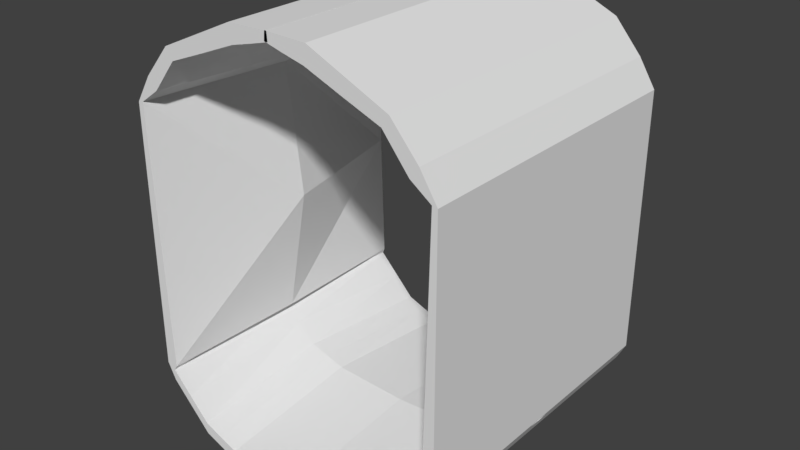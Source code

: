 # Source: floor.blend  (saved by Blender 2.77.0; exported with 4.5.12 LTS)
import bpy
from mathutils import Matrix  # noqa: F401  (used for matrix-valued properties, if any)

bpy.ops.wm.read_factory_settings(use_empty=True)
scene = bpy.context.scene
scene.name = 'Scene'

# ---- collections
col_collection_1 = bpy.data.collections.new('Collection 1'); scene.collection.children.link(col_collection_1)

# ---- materials (node trees are filled in below, after node groups)
mat_material = bpy.data.materials.new('Material')
mat_material.alpha_threshold = 0.0
mat_material.use_transparent_shadow = False
mat_material.roughness = 0.5
mat_material.line_color = (0.0, 0.0, 0.0, 1.0)

# ---- material node trees

# ---- world
world_world = bpy.data.worlds.new('World'); scene.world = world_world
world_world.color = (0.05088, 0.05088, 0.05088)
world_world.use_sun_shadow = False
world_world.sun_shadow_jitter_overblur = 0.0
world_world.cycles.sampling_method = 'MANUAL'

# ---- meshes
me_cube = bpy.data.meshes.new('Cube')
me_cube.from_pydata([(1.995, 4.094, 0.4277), (1.995, -4.094, 0.4277), (-0.004706, -4.094, 0.3063), (-0.004706, 4.094, 0.3063), (1.995, 4.094, 0.1222), (1.995, -4.094, 0.1222), (-0.004706, -4.094, 0.0008363), (-0.004706, 4.094, 0.0008363), (2.982, 4.094, 0.8147), (2.982, -4.094, 0.8147), (2.982, 4.094, 0.5093), (2.982, -4.094, 0.5093), (4.087, 4.094, 1.975), (4.087, -4.094, 1.975), (4.087, 4.094, 1.669), (4.087, -4.094, 1.669), (4.317, 4.094, 9.223), (4.317, -4.094, 9.223), (4.317, 4.094, 2.12), (4.317, -4.094, 2.12), (4.031, 4.094, 2.116), (3.993, -4.094, 2.116), (4.215, 4.094, 9.247), (4.175, -4.094, 9.247), (-1.995, 4.094, 0.4277), (-1.995, -4.094, 0.4277), (0.004706, -4.094, 0.3063), (0.004706, 4.094, 0.3063), (-1.995, 4.094, 0.1222), (-1.995, -4.094, 0.1222), (0.004706, -4.094, 0.0008363), (0.004706, 4.094, 0.0008363), (-2.982, 4.094, 0.8147), (-2.982, -4.094, 0.8147), (-2.982, 4.094, 0.5093), (-2.982, -4.094, 0.5093), (-4.087, 4.094, 1.975), (-4.087, -4.094, 1.975), (-4.087, 4.094, 1.669), (-4.087, -4.094, 1.669), (-4.317, 4.094, 9.223), (-4.317, -4.094, 9.223), (-4.317, 4.094, 2.12), (-4.317, -4.094, 2.12), (-4.031, 4.094, 2.116), (-3.993, -4.094, 2.116), (-4.215, 4.094, 9.247), (-4.175, -4.094, 9.247), (3.871, 4.094, 9.937), (3.871, -4.094, 9.937), (3.639, 4.094, 9.631), (3.639, -4.094, 9.631), (-3.871, 4.094, 9.937), (-3.871, -4.094, 9.937), (-3.639, 4.094, 9.631), (-3.639, -4.094, 9.631), (3.153, 4.094, 10.77), (3.153, -4.094, 10.77), (2.964, 4.094, 10.47), (2.964, -4.094, 10.47), (-3.153, 4.094, 10.77), (-3.153, -4.094, 10.77), (-2.964, 4.094, 10.47), (-2.964, -4.094, 10.47), (1.067, 4.094, 11.71), (1.067, -4.094, 11.71), (1.003, 4.094, 11.24), (1.003, -4.094, 11.24), (-1.067, 4.094, 11.71), (-1.067, -4.094, 11.71), (-1.003, 4.094, 11.24), (-1.003, -4.094, 11.24), (-0.04213, 4.094, 11.74), (-0.04213, -4.094, 11.74), (-0.06294, 4.094, 11.51), (-0.06294, -4.094, 11.51), (0.0165, 4.094, 11.74), (0.0165, -4.094, 11.74), (0.03732, 4.094, 11.51), (0.03732, -4.094, 11.51), (3.922, -9.537e-07, 2.116), (3.72, -9.537e-07, 9.247), (4.123, 4.094, 5.682), (4.084, -4.094, 5.682), (-3.922, -9.537e-07, 2.116), (-3.72, -9.537e-07, 9.247), (-4.123, 4.094, 5.682), (-4.084, -4.094, 5.682), (-3.265, -9.537e-07, 5.682), (3.265, -4.768e-07, 5.682), (2.102, 1.339e-06, 0.7749), (0.9953, 4.094, 0.367), (0.9953, -4.094, 0.367), (-0.004958, 2.138e-06, 0.6732), (3.142, 5.404e-07, 1.099), (2.489, -4.094, 0.6212), (2.489, 4.094, 0.6212), (4.306, -6.581e-07, 2.071), (3.535, 4.094, 1.395), (3.535, -4.094, 1.395), (-2.102, 1.339e-06, 0.7749), (-0.9953, 4.094, 0.367), (-0.9953, -4.094, 0.367), (0.004958, 2.138e-06, 0.6732), (-3.142, 5.404e-07, 1.099), (-2.489, -4.094, 0.6212), (-2.489, 4.094, 0.6212), (-4.306, -6.581e-07, 2.071), (-3.535, 4.094, 1.395), (-3.535, -4.094, 1.395), (-3.724, -5.883e-08, 1.585), (-2.622, 9.399e-07, 0.937), (-1.049, 1.739e-06, 0.724), (3.724, 1.409e-07, 1.585), (2.622, 9.399e-07, 0.937), (1.049, 1.739e-06, 0.724), (3.948, -2.047, 9.247), (-3.948, -2.047, 9.247), (3.295, -9.537e-07, 9.56), (-3.296, -9.537e-07, 9.56), (-3.927, 4.094, 9.439), (3.927, 4.094, 9.439), (-3.907, -4.094, 9.439), (3.907, -4.094, 9.439), (2.685, -9.537e-07, 10.39), (-2.685, -9.537e-07, 10.39), (-3.301, -4.094, 10.05), (3.301, -4.094, 10.05), (-3.301, 4.094, 10.05), (3.301, 4.094, 10.05), (0.9084, -9.537e-07, 11.17), (-0.9089, -9.537e-07, 11.17), (1.984, 4.094, 10.85), (1.984, -4.094, 10.85), (-1.984, -4.094, 10.85), (-1.984, 4.094, 10.85), (-0.05727, -9.537e-07, 11.44), (0.03354, -9.537e-07, 11.44), (-0.483, 4.094, 11.37), (-0.483, -4.094, 11.37), (0.4702, 4.094, 11.37), (0.4702, -4.094, 11.37), (3.968, 2.047, 9.247), (-3.968, 2.047, 9.247), (0.4256, -9.537e-07, 11.3), (-1.797, -9.537e-07, 10.78), (-0.4377, -9.537e-07, 11.3), (2.99, -9.537e-07, 9.977), (-2.99, -9.537e-07, 9.977), (1.796, -9.537e-07, 10.78)], [], [(115, 93, 2, 92), (4, 5, 6, 7), (4, 10, 11, 5), (1, 92, 2, 6, 5), (2, 93, 3, 7, 6), (4, 7, 3, 91, 0), (10, 14, 15, 11), (5, 11, 9, 95, 1), (0, 96, 8, 10, 4), (114, 94, 8, 96), (12, 16, 18, 14), (8, 98, 12, 14, 10), (11, 15, 13, 99, 9), (113, 97, 12, 98), (16, 17, 19, 18), (15, 19, 17, 13), (16, 22, 121, 50, 48), (14, 18, 19, 15), (89, 81, 142, 22, 82), (12, 20, 82, 22, 16), (13, 21, 80, 20, 12, 97), (17, 23, 83, 21, 13), (112, 102, 26, 103), (28, 31, 30, 29), (28, 29, 35, 34), (25, 29, 30, 26, 102), (26, 30, 31, 27, 103), (28, 24, 101, 27, 31), (34, 35, 39, 38), (29, 25, 105, 33, 35), (24, 28, 34, 32, 106), (111, 106, 32, 104), (36, 38, 42, 40), (32, 34, 38, 36, 108), (35, 33, 109, 37, 39), (110, 108, 36, 107), (40, 42, 43, 41), (39, 37, 41, 43), (46, 40, 52, 54, 120), (38, 39, 43, 42), (88, 86, 46, 143, 85), (36, 40, 46, 86, 44), (37, 107, 36, 44, 84, 45), (41, 37, 45, 87, 47), (52, 53, 61, 60), (53, 55, 126, 63, 61), (40, 41, 53, 52), (17, 16, 48, 49), (47, 117, 85, 143, 46, 120, 54, 119, 55, 122), (22, 142, 81, 116, 23, 123, 51, 118, 50, 121), (41, 47, 122, 55, 53), (23, 17, 49, 51, 123), (149, 133, 67, 130), (56, 58, 132, 66, 64), (51, 49, 57, 59, 127), (49, 48, 56, 57), (54, 52, 60, 62, 128), (148, 128, 62, 125), (48, 50, 129, 58, 56), (147, 127, 59, 124), (146, 138, 78, 137), (70, 68, 76, 78, 138), (61, 63, 134, 71, 69), (60, 61, 69, 68), (59, 57, 65, 67, 133), (57, 56, 64, 65), (62, 60, 68, 70, 135), (145, 135, 70, 131), (72, 74, 136, 75, 73), (76, 77, 79, 137, 78), (64, 66, 140, 74, 72), (144, 141, 75, 136), (69, 71, 139, 79, 77), (68, 69, 77, 76), (67, 65, 73, 75, 141), (65, 64, 72, 73), (87, 88, 85, 117, 47), (45, 84, 88, 87), (84, 44, 86, 88), (80, 89, 82, 20), (21, 83, 89, 80), (83, 23, 116, 81, 89), (109, 110, 107, 37), (33, 104, 110, 109), (104, 32, 108, 110), (105, 111, 104, 33), (25, 100, 111, 105), (100, 24, 106, 111), (101, 112, 103, 27), (24, 100, 112, 101), (100, 25, 102, 112), (94, 113, 98, 8), (9, 99, 113, 94), (99, 13, 97, 113), (90, 114, 96, 0), (1, 95, 114, 90), (95, 9, 94, 114), (90, 115, 92, 1), (0, 91, 115, 90), (91, 3, 93, 115), (140, 144, 136, 74), (66, 130, 144, 140), (130, 67, 141, 144), (134, 145, 131, 71), (63, 125, 145, 134), (125, 62, 135, 145), (139, 146, 137, 79), (71, 131, 146, 139), (131, 70, 138, 146), (129, 147, 124, 58), (50, 118, 147, 129), (118, 51, 127, 147), (126, 148, 125, 63), (55, 119, 148, 126), (119, 54, 128, 148), (132, 149, 130, 66), (58, 124, 149, 132), (124, 59, 133, 149)])
_uv = me_cube.uv_layers.new(name='UVMap')
_uv.uv.foreach_set('vector', [0.03081, 0.9133, 0.01531, 0.9133, 0.01531, 0.842, 0.03081, 0.842, 0.4283, 0.7968, 0.4283, 0.9395, 0.3975, 0.9395, 0.3975, 0.7968, 0.4283, 0.7968, 0.4431, 0.7968, 0.4431, 0.9395, 0.4283, 0.9395, 0.3026, 0.7032, 0.3179, 0.7058, 0.3333, 0.7084, 0.3329, 0.7137, 0.3022, 0.7085, 0.2506, 0.842, 0.2506, 0.9133, 0.2506, 0.9847, 0.2458, 0.9847, 0.2458, 0.842, 0.3664, 0.5166, 0.3971, 0.5114, 0.3975, 0.5167, 0.3821, 0.5193, 0.3668, 0.5219, 0.01531, 0.6899, 0.01531, 0.6683, 0.1422, 0.6683, 0.1422, 0.6899, 0.3022, 0.7085, 0.2875, 0.7003, 0.2879, 0.695, 0.2952, 0.6991, 0.3026, 0.7032, 0.3668, 0.5219, 0.3594, 0.526, 0.3521, 0.5301, 0.3517, 0.5248, 0.3664, 0.5166, 0.05395, 0.9133, 0.06159, 0.9133, 0.06159, 0.9847, 0.05395, 0.9847, 0.3366, 0.552, 0.3431, 0.6782, 0.3333, 0.5549, 0.3362, 0.5467, 0.3521, 0.5301, 0.3444, 0.5411, 0.3366, 0.552, 0.3362, 0.5467, 0.3517, 0.5248, 0.2875, 0.7003, 0.272, 0.6784, 0.2724, 0.6731, 0.2802, 0.684, 0.2879, 0.695, 0.07016, 0.9133, 0.07872, 0.9133, 0.07872, 0.9847, 0.07016, 0.9847, 0.01531, 0.5368, 0.1422, 0.5368, 0.1422, 0.6602, 0.01531, 0.6602, 0.272, 0.6784, 0.2691, 0.6702, 0.2789, 0.5469, 0.2724, 0.6731, 0.3431, 0.6782, 0.3471, 0.6782, 0.3509, 0.6841, 0.3546, 0.6899, 0.351, 0.6899, 0.01531, 0.6683, 0.01531, 0.6602, 0.1422, 0.6602, 0.1422, 0.6683, 0.2056, 0.7518, 0.2056, 0.8136, 0.1739, 0.8136, 0.1422, 0.8136, 0.1422, 0.7518, 0.3366, 0.552, 0.34, 0.5541, 0.3436, 0.6162, 0.3471, 0.6782, 0.3431, 0.6782, 0.2539, 0.9847, 0.2506, 0.9847, 0.2506, 0.9133, 0.2506, 0.842, 0.2539, 0.842, 0.2539, 0.9133, 0.2789, 0.5469, 0.2829, 0.5469, 0.2794, 0.6089, 0.2758, 0.671, 0.2724, 0.6731, 0.09421, 0.9133, 0.09421, 0.9847, 0.07872, 0.9847, 0.07872, 0.9133, 0.4131, 0.6541, 0.4442, 0.6541, 0.4442, 0.7968, 0.4131, 0.7968, 0.4131, 0.6541, 0.4131, 0.7968, 0.3975, 0.7968, 0.3975, 0.6541, 0.3026, 0.7242, 0.3022, 0.7189, 0.3329, 0.7137, 0.3333, 0.719, 0.3179, 0.7216, 0.2458, 0.9847, 0.2411, 0.9847, 0.2411, 0.842, 0.2458, 0.842, 0.2458, 0.9133, 0.3664, 0.9109, 0.3668, 0.9056, 0.3821, 0.9082, 0.3975, 0.9108, 0.3971, 0.9161, 0.1422, 0.5114, 0.2691, 0.5114, 0.2691, 0.533, 0.1422, 0.533, 0.3022, 0.7189, 0.3026, 0.7242, 0.2952, 0.7284, 0.2879, 0.7325, 0.2875, 0.7272, 0.3668, 0.9056, 0.3664, 0.9109, 0.3517, 0.9026, 0.3521, 0.8973, 0.3594, 0.9014, 0.1174, 0.9133, 0.1174, 0.842, 0.125, 0.842, 0.125, 0.9133, 0.3366, 0.8755, 0.3362, 0.8808, 0.3333, 0.8726, 0.3431, 0.7493, 0.3521, 0.8973, 0.3517, 0.9026, 0.3362, 0.8808, 0.3366, 0.8755, 0.3444, 0.8864, 0.2875, 0.7272, 0.2879, 0.7325, 0.2802, 0.7434, 0.2724, 0.7543, 0.272, 0.749, 0.1336, 0.9133, 0.1336, 0.842, 0.1421, 0.842, 0.1421, 0.9133, 0.1422, 0.6645, 0.1422, 0.5411, 0.2691, 0.5411, 0.2691, 0.6645, 0.272, 0.749, 0.2724, 0.7543, 0.2789, 0.8805, 0.2691, 0.7572, 0.3471, 0.7493, 0.3431, 0.7493, 0.351, 0.7376, 0.3546, 0.7375, 0.3509, 0.7434, 0.1422, 0.533, 0.2691, 0.533, 0.2691, 0.5411, 0.1422, 0.5411, 0.07876, 0.7518, 0.1422, 0.7518, 0.1422, 0.8136, 0.1105, 0.8136, 0.07876, 0.8136, 0.3366, 0.8755, 0.3431, 0.7493, 0.3471, 0.7493, 0.3436, 0.8113, 0.34, 0.8733, 0.2539, 0.9847, 0.2539, 0.9133, 0.2539, 0.842, 0.2569, 0.842, 0.2569, 0.9133, 0.2569, 0.9847, 0.2789, 0.8805, 0.2724, 0.7543, 0.2758, 0.7565, 0.2794, 0.8185, 0.2829, 0.8805, 0.1422, 0.6764, 0.2691, 0.6764, 0.2691, 0.6899, 0.1422, 0.6899, 0.2868, 0.8922, 0.2904, 0.8923, 0.2962, 0.899, 0.3019, 0.9057, 0.299, 0.9056, 0.1422, 0.6645, 0.2691, 0.6645, 0.2691, 0.6764, 0.1422, 0.6764, 0.1422, 0.5368, 0.01531, 0.5368, 0.01531, 0.5249, 0.1422, 0.5249, 0.01531, 0.8136, 0.04703, 0.8136, 0.07876, 0.8136, 0.1105, 0.8136, 0.1422, 0.8136, 0.1422, 0.8201, 0.1422, 0.8266, 0.07876, 0.8266, 0.01531, 0.8266, 0.01531, 0.8201, 0.1422, 0.8136, 0.1739, 0.8136, 0.2056, 0.8136, 0.2374, 0.8136, 0.2691, 0.8136, 0.2691, 0.8201, 0.2691, 0.8266, 0.2056, 0.8266, 0.1422, 0.8266, 0.1422, 0.8201, 0.2789, 0.8805, 0.2829, 0.8805, 0.2867, 0.8864, 0.2904, 0.8923, 0.2868, 0.8922, 0.2829, 0.5469, 0.2789, 0.5469, 0.2868, 0.5352, 0.2904, 0.5352, 0.2867, 0.541, 0.4292, 0.5827, 0.4292, 0.6541, 0.4137, 0.6541, 0.4137, 0.5827, 0.3632, 0.7032, 0.3661, 0.7034, 0.3818, 0.7086, 0.3975, 0.7137, 0.3965, 0.7134, 0.2904, 0.5352, 0.2868, 0.5352, 0.299, 0.5219, 0.3019, 0.5217, 0.2962, 0.5284, 0.1422, 0.5249, 0.01531, 0.5249, 0.01531, 0.5114, 0.1422, 0.5114, 0.3546, 0.7375, 0.351, 0.7376, 0.3632, 0.7242, 0.3661, 0.7241, 0.3604, 0.7308, 0.07876, 0.8343, 0.1422, 0.8343, 0.1422, 0.842, 0.07876, 0.842, 0.351, 0.6899, 0.3546, 0.6899, 0.3604, 0.6967, 0.3661, 0.7034, 0.3632, 0.7032, 0.2056, 0.8343, 0.2691, 0.8343, 0.2691, 0.842, 0.2056, 0.842, 0.4806, 0.8681, 0.4806, 0.7968, 0.4886, 0.7968, 0.4886, 0.8681, 0.259, 0.8431, 0.2592, 0.842, 0.2592, 0.8614, 0.2589, 0.8614, 0.2589, 0.8522, 0.299, 0.9056, 0.3019, 0.9057, 0.3176, 0.9109, 0.3333, 0.9161, 0.3323, 0.9157, 0.2411, 0.842, 0.2411, 0.9847, 0.2088, 0.9847, 0.2088, 0.842, 0.3019, 0.5217, 0.299, 0.5219, 0.3323, 0.5117, 0.3333, 0.5114, 0.3176, 0.5166, 0.1422, 0.9847, 0.1422, 0.842, 0.1745, 0.842, 0.1745, 0.9847, 0.3661, 0.7241, 0.3632, 0.7242, 0.3965, 0.7141, 0.3975, 0.7137, 0.3818, 0.7189, 0.4579, 0.8681, 0.4579, 0.7968, 0.4727, 0.7968, 0.4727, 0.8681, 0.2577, 0.9847, 0.2573, 0.9847, 0.2573, 0.9133, 0.2573, 0.842, 0.2577, 0.842, 0.2573, 0.842, 0.2573, 0.9847, 0.2569, 0.9847, 0.2569, 0.9133, 0.2569, 0.842, 0.2581, 0.8614, 0.2578, 0.8602, 0.2578, 0.8511, 0.2577, 0.842, 0.2581, 0.842, 0.4056, 0.5827, 0.4056, 0.6541, 0.3975, 0.6541, 0.3975, 0.5827, 0.2589, 0.8614, 0.2586, 0.8602, 0.2585, 0.8511, 0.2585, 0.842, 0.2589, 0.842, 0.2088, 0.842, 0.2088, 0.9847, 0.1917, 0.9847, 0.1917, 0.842, 0.2582, 0.8431, 0.2585, 0.842, 0.2585, 0.8614, 0.2581, 0.8614, 0.2581, 0.8522, 0.1745, 0.9847, 0.1745, 0.842, 0.1917, 0.842, 0.1917, 0.9847, 0.01531, 0.7518, 0.07876, 0.7518, 0.07876, 0.8136, 0.04703, 0.8136, 0.01531, 0.8136, 0.01531, 0.6899, 0.07876, 0.6899, 0.07876, 0.7518, 0.01531, 0.7518, 0.07876, 0.6899, 0.1422, 0.6899, 0.1422, 0.7518, 0.07876, 0.7518, 0.2056, 0.6899, 0.2056, 0.7518, 0.1422, 0.7518, 0.1422, 0.6899, 0.2691, 0.6899, 0.2691, 0.7518, 0.2056, 0.7518, 0.2056, 0.6899, 0.2691, 0.7518, 0.2691, 0.8136, 0.2374, 0.8136, 0.2056, 0.8136, 0.2056, 0.7518, 0.1336, 0.9847, 0.1336, 0.9133, 0.1421, 0.9133, 0.1421, 0.9847, 0.125, 0.9847, 0.125, 0.9133, 0.1336, 0.9133, 0.1336, 0.9847, 0.125, 0.9133, 0.125, 0.842, 0.1336, 0.842, 0.1336, 0.9133, 0.1174, 0.9847, 0.1174, 0.9133, 0.125, 0.9133, 0.125, 0.9847, 0.1097, 0.9847, 0.1097, 0.9133, 0.1174, 0.9133, 0.1174, 0.9847, 0.1097, 0.9133, 0.1097, 0.842, 0.1174, 0.842, 0.1174, 0.9133, 0.09421, 0.842, 0.09421, 0.9133, 0.07872, 0.9133, 0.07872, 0.842, 0.1097, 0.842, 0.1097, 0.9133, 0.09421, 0.9133, 0.09421, 0.842, 0.1097, 0.9133, 0.1097, 0.9847, 0.09421, 0.9847, 0.09421, 0.9133, 0.06159, 0.9133, 0.07016, 0.9133, 0.07016, 0.9847, 0.06159, 0.9847, 0.06159, 0.842, 0.07016, 0.842, 0.07016, 0.9133, 0.06159, 0.9133, 0.07016, 0.842, 0.07872, 0.842, 0.07872, 0.9133, 0.07016, 0.9133, 0.0463, 0.9133, 0.05395, 0.9133, 0.05395, 0.9847, 0.0463, 0.9847, 0.0463, 0.842, 0.05395, 0.842, 0.05395, 0.9133, 0.0463, 0.9133, 0.05395, 0.842, 0.06159, 0.842, 0.06159, 0.9133, 0.05395, 0.9133, 0.0463, 0.9133, 0.03081, 0.9133, 0.03081, 0.842, 0.0463, 0.842, 0.0463, 0.9847, 0.03081, 0.9847, 0.03081, 0.9133, 0.0463, 0.9133, 0.03081, 0.9847, 0.01531, 0.9847, 0.01531, 0.9133, 0.03081, 0.9133, 0.4056, 0.5114, 0.4056, 0.5827, 0.3975, 0.5827, 0.3975, 0.5114, 0.4137, 0.5114, 0.4137, 0.5827, 0.4056, 0.5827, 0.4056, 0.5114, 0.4137, 0.5827, 0.4137, 0.6541, 0.4056, 0.6541, 0.4056, 0.5827, 0.4579, 0.9395, 0.4579, 0.8681, 0.4727, 0.8681, 0.4727, 0.9395, 0.4431, 0.9395, 0.4431, 0.8681, 0.4579, 0.8681, 0.4579, 0.9395, 0.4431, 0.8681, 0.4431, 0.7968, 0.4579, 0.7968, 0.4579, 0.8681, 0.4806, 0.9395, 0.4806, 0.8681, 0.4886, 0.8681, 0.4886, 0.9395, 0.4727, 0.9395, 0.4727, 0.8681, 0.4806, 0.8681, 0.4806, 0.9395, 0.4727, 0.8681, 0.4727, 0.7968, 0.4806, 0.7968, 0.4806, 0.8681, 0.1422, 0.8343, 0.2056, 0.8343, 0.2056, 0.842, 0.1422, 0.842, 0.1422, 0.8266, 0.2056, 0.8266, 0.2056, 0.8343, 0.1422, 0.8343, 0.2056, 0.8266, 0.2691, 0.8266, 0.2691, 0.8343, 0.2056, 0.8343, 0.01531, 0.8343, 0.07876, 0.8343, 0.07876, 0.842, 0.01531, 0.842, 0.01531, 0.8266, 0.07876, 0.8266, 0.07876, 0.8343, 0.01531, 0.8343, 0.07876, 0.8266, 0.1422, 0.8266, 0.1422, 0.8343, 0.07876, 0.8343, 0.4292, 0.5114, 0.4292, 0.5827, 0.4137, 0.5827, 0.4137, 0.5114, 0.4448, 0.5114, 0.4448, 0.5827, 0.4292, 0.5827, 0.4292, 0.5114, 0.4448, 0.5827, 0.4448, 0.6541, 0.4292, 0.6541, 0.4292, 0.5827])
me_cube.materials.append(mat_material)
me_cube.use_remesh_preserve_volume = False
me_cube.use_remesh_preserve_attributes = False
me_cube.use_mirror_vertex_groups = False
me_cube.update()

# ---- objects
ob_cube = bpy.data.objects.new('Cube', me_cube)

# ---- transforms, parenting, visibility, modifiers, constraints
ob_cube.location = (0.0, 0.0, 0.0)
ob_cube.lock_rotations_4d = False
ob_cube.empty_display_type = 'ARROWS'
ob_cube.lineart.crease_threshold = 0.0

# ---- collection membership
col_collection_1.objects.link(ob_cube)

# ---- scene / render settings (as saved in the file)
scene.frame_start = 1; scene.frame_end = 250; scene.frame_set(1)
scene.render.engine = 'BLENDER_EEVEE_NEXT'
scene.render.resolution_percentage = 50
scene.render.dither_intensity = 0.0
scene.cycles.use_denoising = False
scene.cycles.samples = 128
scene.cycles.sampling_pattern = 'TABULATED_SOBOL'
scene.cycles.light_sampling_threshold = 0.0
scene.cycles.use_adaptive_sampling = False
scene.cycles.use_light_tree = False
scene.cycles.blur_glossy = 0.0
scene.cycles.sample_clamp_indirect = 0.0
scene.view_settings.view_transform = 'Standard'
bpy.context.view_layer.update()

# ---- added for rendering (the .blend has no active camera and no usable light): camera, sun
cam_auto = bpy.data.cameras.new('AutoCamera')
cam_auto.lens = 50.0
cam_auto.sensor_width = 36.0
cam_auto.clip_end = 1000.0
ob_auto_camera = bpy.data.objects.new('AutoCamera', cam_auto)
scene.collection.objects.link(ob_auto_camera)
ob_auto_camera.location = (15.4631, -18.5557, 18.2388)
ob_auto_camera.rotation_euler = (1.09748, -7.21219e-08, 0.694738)
scene.camera = ob_auto_camera
light_auto_sun = bpy.data.lights.new('AutoSun', 'SUN')
light_auto_sun.energy = 3.0
light_auto_sun.angle = 0.0523599
ob_auto_sun = bpy.data.objects.new('AutoSun', light_auto_sun)
scene.collection.objects.link(ob_auto_sun)
ob_auto_sun.rotation_euler = (0.872665, 0.174533, 0.523599)
bpy.context.view_layer.update()
